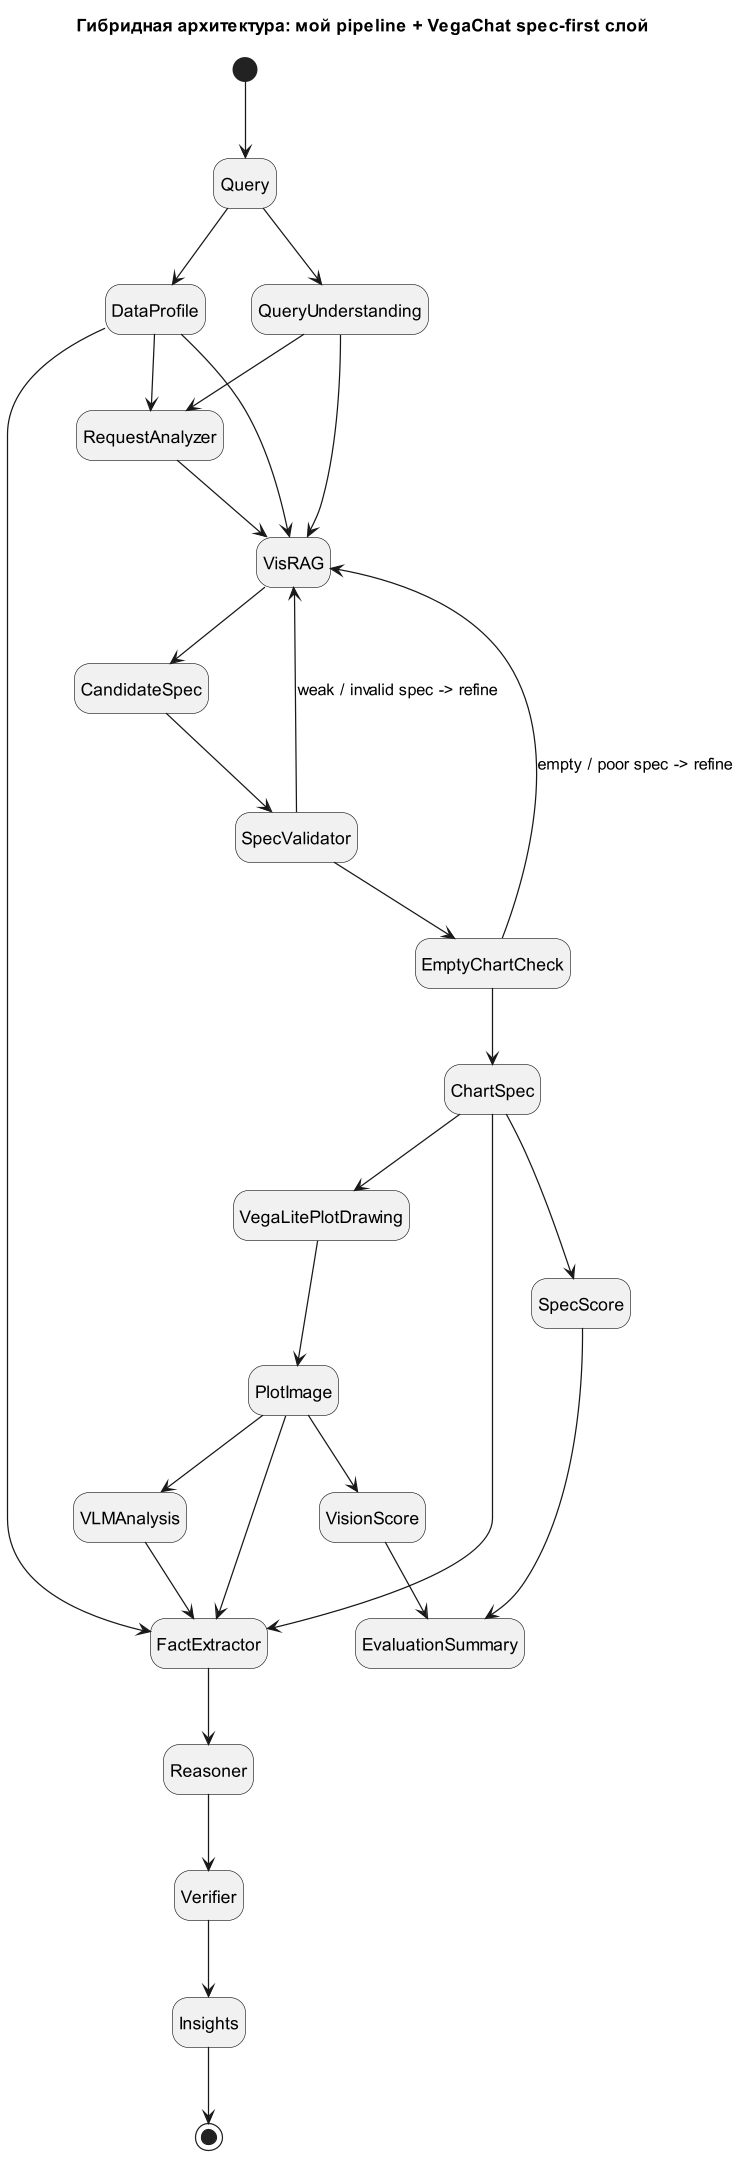

The diagram above was rendered by PlantUML. Its source (embedded in the PNG):
@startuml
title Гибридная архитектура: мой pipeline + VegaChat spec-first слой

hide empty description

[*] --> Query

Query --> QueryUnderstanding
Query --> DataProfile

QueryUnderstanding --> RequestAnalyzer
DataProfile --> RequestAnalyzer

QueryUnderstanding --> VisRAG
DataProfile --> VisRAG
RequestAnalyzer --> VisRAG

VisRAG --> CandidateSpec
CandidateSpec --> SpecValidator
SpecValidator --> EmptyChartCheck

SpecValidator --> VisRAG : weak / invalid spec -> refine
EmptyChartCheck --> VisRAG : empty / poor spec -> refine

EmptyChartCheck --> ChartSpec
ChartSpec --> VegaLitePlotDrawing
VegaLitePlotDrawing --> PlotImage

PlotImage --> VLMAnalysis
ChartSpec --> FactExtractor
DataProfile --> FactExtractor
PlotImage --> FactExtractor
VLMAnalysis --> FactExtractor

FactExtractor --> Reasoner
Reasoner --> Verifier
Verifier --> Insights

ChartSpec --> SpecScore
PlotImage --> VisionScore

SpecScore --> EvaluationSummary
VisionScore --> EvaluationSummary

Insights --> [*]



@enduml